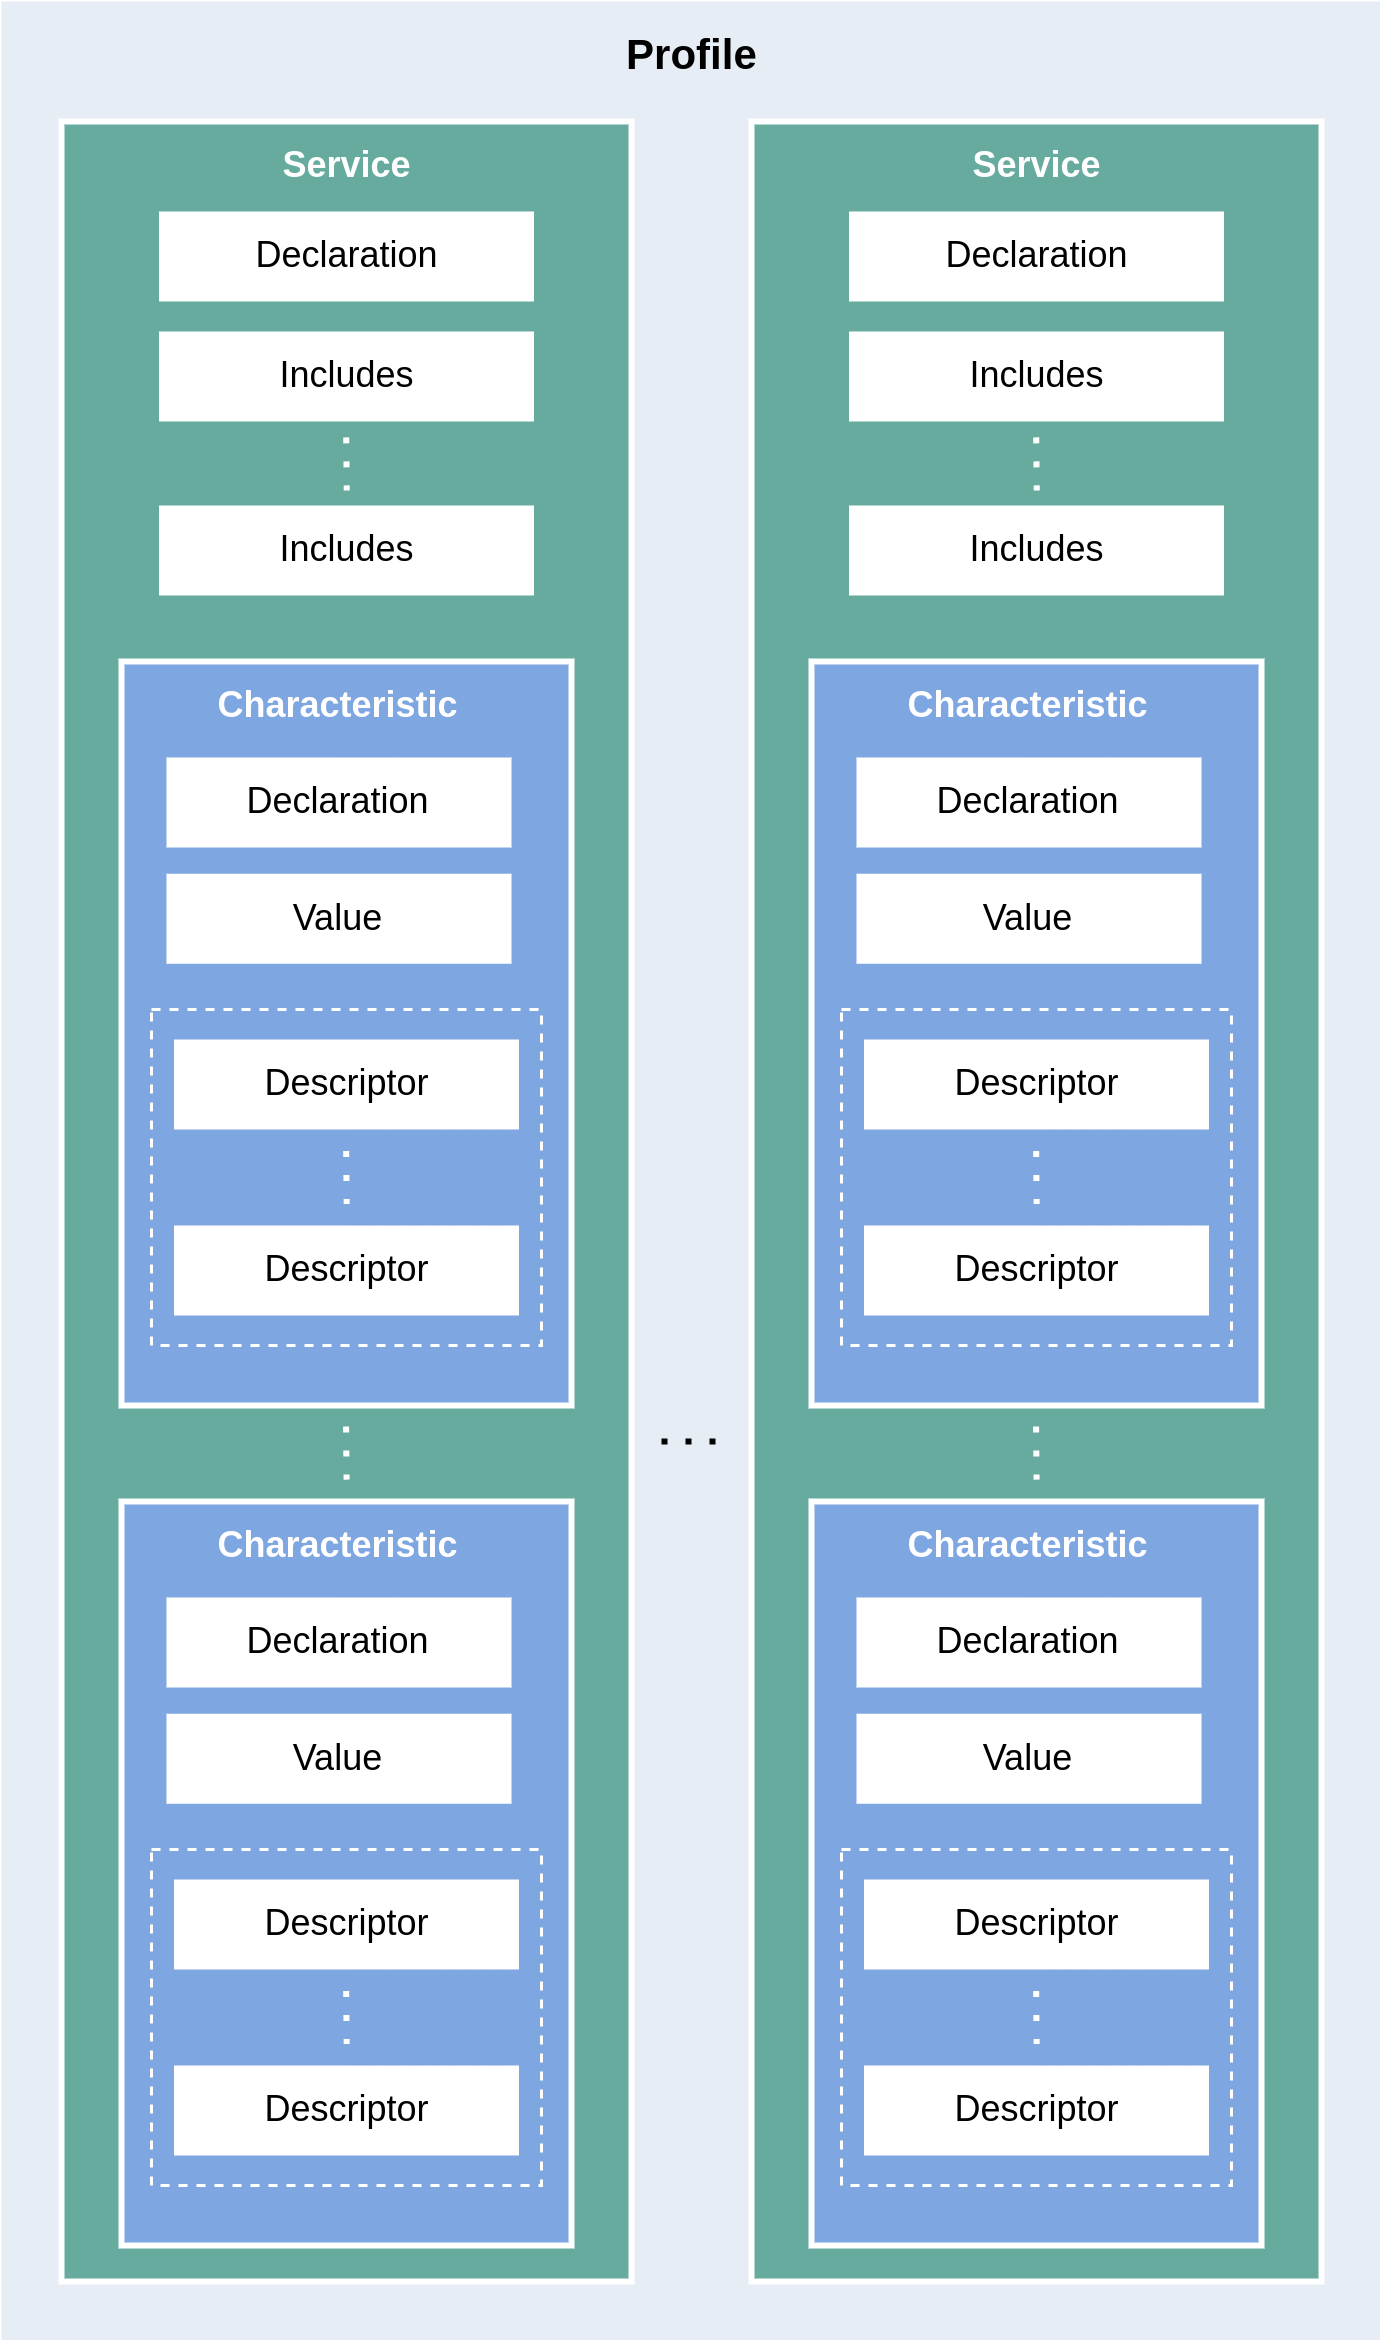

The diagram above was exported from draw.io. Its source (the exported page's mxGraphModel, read from the mxfile embedded in the PNG):
<mxGraphModel dx="1548" dy="874" grid="1" gridSize="10" guides="1" tooltips="1" connect="1" arrows="1" fold="1" page="1" pageScale="1" pageWidth="850" pageHeight="1100" math="0" shadow="0">
  <root>
    <mxCell id="0" />
    <mxCell id="1" parent="0" />
    <mxCell id="2" value="" style="rounded=0;whiteSpace=wrap;html=1;strokeColor=none;fillColor=#E6EDF5;" vertex="1" parent="1">
      <mxGeometry x="870" y="50" width="460" height="780" as="geometry" />
    </mxCell>
    <mxCell id="3" value="&lt;font style=&quot;font-size: 14px;&quot;&gt;Profile&lt;/font&gt;" style="text;html=1;align=center;verticalAlign=middle;whiteSpace=wrap;rounded=0;fontStyle=1;fontSize=14;" vertex="1" parent="1">
      <mxGeometry x="1052.5" y="53" width="95" height="30" as="geometry" />
    </mxCell>
    <mxCell id="4" value="" style="group" vertex="1" connectable="0" parent="1">
      <mxGeometry x="890" y="90" width="190" height="720" as="geometry" />
    </mxCell>
    <mxCell id="5" value="" style="rounded=0;whiteSpace=wrap;html=1;strokeColor=#FFFFFF;fillColor=#67AB9F;strokeWidth=2;" vertex="1" parent="4">
      <mxGeometry width="190" height="720" as="geometry" />
    </mxCell>
    <mxCell id="6" value="" style="rounded=0;whiteSpace=wrap;html=1;strokeColor=#FFFFFF;fillColor=#7EA6E0;strokeWidth=2;" vertex="1" parent="4">
      <mxGeometry x="20" y="180" width="150" height="248" as="geometry" />
    </mxCell>
    <mxCell id="7" value="" style="rounded=0;whiteSpace=wrap;html=1;fillColor=none;dashed=1;strokeColor=#FFFFFF;" vertex="1" parent="4">
      <mxGeometry x="30" y="296" width="130" height="112" as="geometry" />
    </mxCell>
    <mxCell id="8" value="Value" style="rounded=0;whiteSpace=wrap;html=1;strokeColor=none;" vertex="1" parent="4">
      <mxGeometry x="35" y="250.75" width="115" height="30" as="geometry" />
    </mxCell>
    <mxCell id="9" value="Declaration" style="rounded=0;whiteSpace=wrap;html=1;strokeColor=none;" vertex="1" parent="4">
      <mxGeometry x="35" y="212" width="115" height="30" as="geometry" />
    </mxCell>
    <mxCell id="10" value="Descriptor" style="rounded=0;whiteSpace=wrap;html=1;strokeColor=none;" vertex="1" parent="4">
      <mxGeometry x="37.5" y="306" width="115" height="30" as="geometry" />
    </mxCell>
    <mxCell id="11" value="&lt;font color=&quot;#ffffff&quot; style=&quot;font-size: 12px;&quot;&gt;Characteristic&lt;/font&gt;" style="text;html=1;align=center;verticalAlign=middle;whiteSpace=wrap;rounded=0;fontStyle=1" vertex="1" parent="4">
      <mxGeometry x="45" y="180" width="95" height="30" as="geometry" />
    </mxCell>
    <mxCell id="12" value="&lt;font color=&quot;#ffffff&quot; style=&quot;font-size: 12px;&quot;&gt;Service&lt;/font&gt;" style="text;html=1;align=center;verticalAlign=middle;whiteSpace=wrap;rounded=0;fontStyle=1" vertex="1" parent="4">
      <mxGeometry x="47.5" width="95" height="30" as="geometry" />
    </mxCell>
    <mxCell id="13" value="Declaration" style="rounded=0;whiteSpace=wrap;html=1;strokeColor=none;" vertex="1" parent="4">
      <mxGeometry x="32.5" y="30" width="125" height="30" as="geometry" />
    </mxCell>
    <mxCell id="14" value="Descriptor" style="rounded=0;whiteSpace=wrap;html=1;strokeColor=none;" vertex="1" parent="4">
      <mxGeometry x="37.5" y="368" width="115" height="30" as="geometry" />
    </mxCell>
    <mxCell id="15" value="Includes" style="rounded=0;whiteSpace=wrap;html=1;strokeColor=none;" vertex="1" parent="4">
      <mxGeometry x="32.5" y="70" width="125" height="30" as="geometry" />
    </mxCell>
    <mxCell id="16" value="" style="endArrow=none;dashed=1;html=1;dashPattern=1 3;strokeWidth=2;rounded=0;strokeColor=#FFFFFF;" edge="1" parent="4">
      <mxGeometry width="50" height="50" relative="1" as="geometry">
        <mxPoint x="94.88999999999999" y="343.14" as="sourcePoint" />
        <mxPoint x="95.05999999999995" y="360.85" as="targetPoint" />
      </mxGeometry>
    </mxCell>
    <mxCell id="17" value="" style="endArrow=none;dashed=1;html=1;dashPattern=1 3;strokeWidth=2;rounded=0;strokeColor=#FFFFFF;" edge="1" parent="4">
      <mxGeometry width="50" height="50" relative="1" as="geometry">
        <mxPoint x="94.90999999999997" y="105.28999999999999" as="sourcePoint" />
        <mxPoint x="95.07999999999993" y="123.00000000000003" as="targetPoint" />
      </mxGeometry>
    </mxCell>
    <mxCell id="18" value="Includes" style="rounded=0;whiteSpace=wrap;html=1;strokeColor=none;" vertex="1" parent="4">
      <mxGeometry x="32.5" y="128" width="125" height="30" as="geometry" />
    </mxCell>
    <mxCell id="19" value="" style="rounded=0;whiteSpace=wrap;html=1;strokeColor=#FFFFFF;fillColor=#7EA6E0;strokeWidth=2;" vertex="1" parent="4">
      <mxGeometry x="20" y="460" width="150" height="248" as="geometry" />
    </mxCell>
    <mxCell id="20" value="" style="rounded=0;whiteSpace=wrap;html=1;fillColor=none;dashed=1;strokeColor=#FFFFFF;" vertex="1" parent="4">
      <mxGeometry x="30" y="576" width="130" height="112" as="geometry" />
    </mxCell>
    <mxCell id="21" value="Value" style="rounded=0;whiteSpace=wrap;html=1;strokeColor=none;" vertex="1" parent="4">
      <mxGeometry x="35" y="530.75" width="115" height="30" as="geometry" />
    </mxCell>
    <mxCell id="22" value="Declaration" style="rounded=0;whiteSpace=wrap;html=1;strokeColor=none;" vertex="1" parent="4">
      <mxGeometry x="35" y="492" width="115" height="30" as="geometry" />
    </mxCell>
    <mxCell id="23" value="Descriptor" style="rounded=0;whiteSpace=wrap;html=1;strokeColor=none;" vertex="1" parent="4">
      <mxGeometry x="37.5" y="586" width="115" height="30" as="geometry" />
    </mxCell>
    <mxCell id="24" value="&lt;font color=&quot;#ffffff&quot; style=&quot;font-size: 12px;&quot;&gt;Characteristic&lt;/font&gt;" style="text;html=1;align=center;verticalAlign=middle;whiteSpace=wrap;rounded=0;fontStyle=1" vertex="1" parent="4">
      <mxGeometry x="45" y="460" width="95" height="30" as="geometry" />
    </mxCell>
    <mxCell id="25" value="Descriptor" style="rounded=0;whiteSpace=wrap;html=1;strokeColor=none;" vertex="1" parent="4">
      <mxGeometry x="37.5" y="648" width="115" height="30" as="geometry" />
    </mxCell>
    <mxCell id="26" value="" style="endArrow=none;dashed=1;html=1;dashPattern=1 3;strokeWidth=2;rounded=0;strokeColor=#FFFFFF;" edge="1" parent="4">
      <mxGeometry width="50" height="50" relative="1" as="geometry">
        <mxPoint x="94.88999999999999" y="623.14" as="sourcePoint" />
        <mxPoint x="95.05999999999995" y="640.85" as="targetPoint" />
      </mxGeometry>
    </mxCell>
    <mxCell id="27" value="" style="endArrow=none;dashed=1;html=1;dashPattern=1 3;strokeWidth=2;rounded=0;strokeColor=#FFFFFF;" edge="1" parent="4">
      <mxGeometry width="50" height="50" relative="1" as="geometry">
        <mxPoint x="94.86000000000001" y="435" as="sourcePoint" />
        <mxPoint x="95.02999999999997" y="452.71000000000004" as="targetPoint" />
      </mxGeometry>
    </mxCell>
    <mxCell id="28" value="" style="group" vertex="1" connectable="0" parent="1">
      <mxGeometry x="1120" y="90" width="190" height="720" as="geometry" />
    </mxCell>
    <mxCell id="29" value="" style="rounded=0;whiteSpace=wrap;html=1;strokeColor=#FFFFFF;fillColor=#67AB9F;strokeWidth=2;" vertex="1" parent="28">
      <mxGeometry width="190" height="720" as="geometry" />
    </mxCell>
    <mxCell id="30" value="" style="rounded=0;whiteSpace=wrap;html=1;strokeColor=#FFFFFF;fillColor=#7EA6E0;strokeWidth=2;" vertex="1" parent="28">
      <mxGeometry x="20" y="180" width="150" height="248" as="geometry" />
    </mxCell>
    <mxCell id="31" value="" style="rounded=0;whiteSpace=wrap;html=1;fillColor=none;dashed=1;strokeColor=#FFFFFF;" vertex="1" parent="28">
      <mxGeometry x="30" y="296" width="130" height="112" as="geometry" />
    </mxCell>
    <mxCell id="32" value="Value" style="rounded=0;whiteSpace=wrap;html=1;strokeColor=none;" vertex="1" parent="28">
      <mxGeometry x="35" y="250.75" width="115" height="30" as="geometry" />
    </mxCell>
    <mxCell id="33" value="Declaration" style="rounded=0;whiteSpace=wrap;html=1;strokeColor=none;" vertex="1" parent="28">
      <mxGeometry x="35" y="212" width="115" height="30" as="geometry" />
    </mxCell>
    <mxCell id="34" value="Descriptor" style="rounded=0;whiteSpace=wrap;html=1;strokeColor=none;" vertex="1" parent="28">
      <mxGeometry x="37.5" y="306" width="115" height="30" as="geometry" />
    </mxCell>
    <mxCell id="35" value="&lt;font color=&quot;#ffffff&quot; style=&quot;font-size: 12px;&quot;&gt;Characteristic&lt;/font&gt;" style="text;html=1;align=center;verticalAlign=middle;whiteSpace=wrap;rounded=0;fontStyle=1" vertex="1" parent="28">
      <mxGeometry x="45" y="180" width="95" height="30" as="geometry" />
    </mxCell>
    <mxCell id="36" value="&lt;font color=&quot;#ffffff&quot; style=&quot;font-size: 12px;&quot;&gt;Service&lt;/font&gt;" style="text;html=1;align=center;verticalAlign=middle;whiteSpace=wrap;rounded=0;fontStyle=1" vertex="1" parent="28">
      <mxGeometry x="47.5" width="95" height="30" as="geometry" />
    </mxCell>
    <mxCell id="37" value="Declaration" style="rounded=0;whiteSpace=wrap;html=1;strokeColor=none;" vertex="1" parent="28">
      <mxGeometry x="32.5" y="30" width="125" height="30" as="geometry" />
    </mxCell>
    <mxCell id="38" value="Descriptor" style="rounded=0;whiteSpace=wrap;html=1;strokeColor=none;" vertex="1" parent="28">
      <mxGeometry x="37.5" y="368" width="115" height="30" as="geometry" />
    </mxCell>
    <mxCell id="39" value="Includes" style="rounded=0;whiteSpace=wrap;html=1;strokeColor=none;" vertex="1" parent="28">
      <mxGeometry x="32.5" y="70" width="125" height="30" as="geometry" />
    </mxCell>
    <mxCell id="40" value="" style="endArrow=none;dashed=1;html=1;dashPattern=1 3;strokeWidth=2;rounded=0;strokeColor=#FFFFFF;" edge="1" parent="28">
      <mxGeometry width="50" height="50" relative="1" as="geometry">
        <mxPoint x="94.88999999999999" y="343.14" as="sourcePoint" />
        <mxPoint x="95.05999999999995" y="360.85" as="targetPoint" />
      </mxGeometry>
    </mxCell>
    <mxCell id="41" value="" style="endArrow=none;dashed=1;html=1;dashPattern=1 3;strokeWidth=2;rounded=0;strokeColor=#FFFFFF;" edge="1" parent="28">
      <mxGeometry width="50" height="50" relative="1" as="geometry">
        <mxPoint x="94.90999999999997" y="105.28999999999999" as="sourcePoint" />
        <mxPoint x="95.07999999999993" y="123.00000000000003" as="targetPoint" />
      </mxGeometry>
    </mxCell>
    <mxCell id="42" value="Includes" style="rounded=0;whiteSpace=wrap;html=1;strokeColor=none;" vertex="1" parent="28">
      <mxGeometry x="32.5" y="128" width="125" height="30" as="geometry" />
    </mxCell>
    <mxCell id="43" value="" style="rounded=0;whiteSpace=wrap;html=1;strokeColor=#FFFFFF;fillColor=#7EA6E0;strokeWidth=2;" vertex="1" parent="28">
      <mxGeometry x="20" y="460" width="150" height="248" as="geometry" />
    </mxCell>
    <mxCell id="44" value="" style="rounded=0;whiteSpace=wrap;html=1;fillColor=none;dashed=1;strokeColor=#FFFFFF;" vertex="1" parent="28">
      <mxGeometry x="30" y="576" width="130" height="112" as="geometry" />
    </mxCell>
    <mxCell id="45" value="Value" style="rounded=0;whiteSpace=wrap;html=1;strokeColor=none;" vertex="1" parent="28">
      <mxGeometry x="35" y="530.75" width="115" height="30" as="geometry" />
    </mxCell>
    <mxCell id="46" value="Declaration" style="rounded=0;whiteSpace=wrap;html=1;strokeColor=none;" vertex="1" parent="28">
      <mxGeometry x="35" y="492" width="115" height="30" as="geometry" />
    </mxCell>
    <mxCell id="47" value="Descriptor" style="rounded=0;whiteSpace=wrap;html=1;strokeColor=none;" vertex="1" parent="28">
      <mxGeometry x="37.5" y="586" width="115" height="30" as="geometry" />
    </mxCell>
    <mxCell id="48" value="&lt;font color=&quot;#ffffff&quot; style=&quot;font-size: 12px;&quot;&gt;Characteristic&lt;/font&gt;" style="text;html=1;align=center;verticalAlign=middle;whiteSpace=wrap;rounded=0;fontStyle=1" vertex="1" parent="28">
      <mxGeometry x="45" y="460" width="95" height="30" as="geometry" />
    </mxCell>
    <mxCell id="49" value="Descriptor" style="rounded=0;whiteSpace=wrap;html=1;strokeColor=none;" vertex="1" parent="28">
      <mxGeometry x="37.5" y="648" width="115" height="30" as="geometry" />
    </mxCell>
    <mxCell id="50" value="" style="endArrow=none;dashed=1;html=1;dashPattern=1 3;strokeWidth=2;rounded=0;strokeColor=#FFFFFF;" edge="1" parent="28">
      <mxGeometry width="50" height="50" relative="1" as="geometry">
        <mxPoint x="94.88999999999999" y="623.14" as="sourcePoint" />
        <mxPoint x="95.05999999999995" y="640.85" as="targetPoint" />
      </mxGeometry>
    </mxCell>
    <mxCell id="51" value="" style="endArrow=none;dashed=1;html=1;dashPattern=1 3;strokeWidth=2;rounded=0;strokeColor=#FFFFFF;" edge="1" parent="28">
      <mxGeometry width="50" height="50" relative="1" as="geometry">
        <mxPoint x="94.86000000000001" y="435" as="sourcePoint" />
        <mxPoint x="95.02999999999997" y="452.71000000000004" as="targetPoint" />
      </mxGeometry>
    </mxCell>
    <mxCell id="52" value="" style="endArrow=none;dashed=1;html=1;dashPattern=1 3;strokeWidth=2;rounded=0;strokeColor=#000000;" edge="1" parent="1">
      <mxGeometry width="50" height="50" relative="1" as="geometry">
        <mxPoint x="1090" y="530" as="sourcePoint" />
        <mxPoint x="1110" y="530" as="targetPoint" />
      </mxGeometry>
    </mxCell>
  </root>
</mxGraphModel>